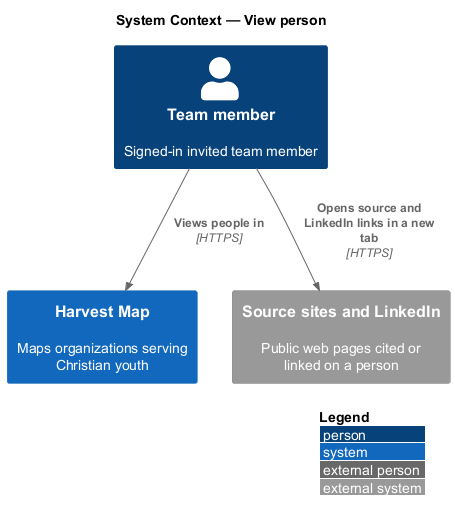

The diagram above was rendered by PlantUML. Its source (embedded in the PNG):
@startuml
!include <C4/C4_Context>
LAYOUT_WITH_LEGEND()
title System Context — View person

Person(member, "Team member", "Signed-in invited team member")
System(hm, "Harvest Map", "Maps organizations serving Christian youth")
System_Ext(web, "Source sites and LinkedIn", "Public web pages cited or linked on a person")

Rel(member, hm, "Views people in", "HTTPS")
Rel(member, web, "Opens source and LinkedIn links in a new tab", "HTTPS")
@enduml